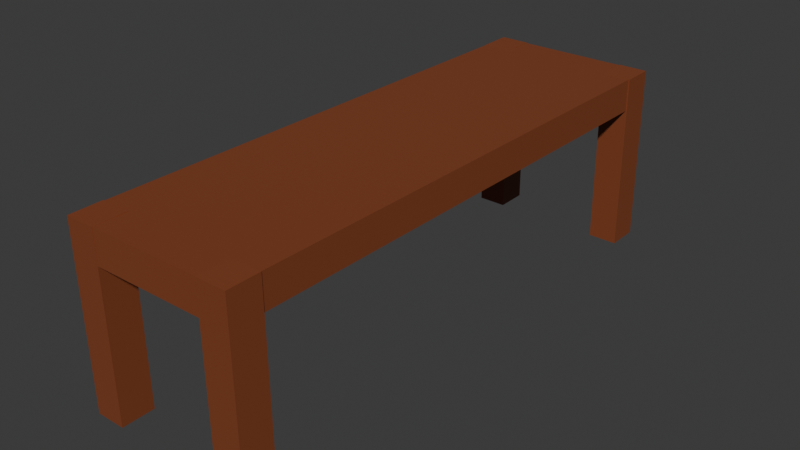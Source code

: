 # Source: table.blend  (saved by Blender 4.4.32; exported with 4.5.12 LTS)
import bpy
from mathutils import Matrix  # noqa: F401  (used for matrix-valued properties, if any)

bpy.ops.wm.read_factory_settings(use_empty=True)
scene = bpy.context.scene
scene.name = 'Scene'

# ---- collections
col_collection = bpy.data.collections.new('Collection'); scene.collection.children.link(col_collection)

# ---- materials (node trees are filled in below, after node groups)
mat_material_001 = bpy.data.materials.new('Material.001')
mat_material_001.alpha_threshold = 0.0
mat_material_001.roughness = 0.5
mat_material_001.line_color = (0.0, 0.0, 0.0, 1.0)
mat_material = bpy.data.materials.new('Material')
mat_material.alpha_threshold = 0.0
mat_material.roughness = 0.5
mat_material.line_color = (0.0, 0.0, 0.0, 1.0)
mat_material_002 = bpy.data.materials.new('Material.002')
mat_material_002.alpha_threshold = 0.0
mat_material_002.roughness = 0.5
mat_material_002.line_color = (0.0, 0.0, 0.0, 1.0)
mat_material_003 = bpy.data.materials.new('Material.003')
mat_material_003.alpha_threshold = 0.0
mat_material_003.roughness = 0.5
mat_material_003.line_color = (0.0, 0.0, 0.0, 1.0)
mat_material_004 = bpy.data.materials.new('Material.004')
mat_material_004.alpha_threshold = 0.0
mat_material_004.roughness = 0.5
mat_material_004.line_color = (0.0, 0.0, 0.0, 1.0)

# ---- node groups
ng_smooth_by_angle_001 = bpy.data.node_groups.new('Smooth by Angle.001', 'GeometryNodeTree')
_s = ng_smooth_by_angle_001.interface.new_socket(name='Mesh', in_out='OUTPUT', socket_type='NodeSocketGeometry')
_s = ng_smooth_by_angle_001.interface.new_socket(name='Mesh', in_out='INPUT', socket_type='NodeSocketGeometry')
_s = ng_smooth_by_angle_001.interface.new_socket(name='Angle', in_out='INPUT', socket_type='NodeSocketFloat')
_s.subtype = 'ANGLE'
_s.default_value = 0.5236
_s.min_value = 0.0
_s.max_value = 3.142
_s.description = 'Maximum face angle for smooth edges'
_s = ng_smooth_by_angle_001.interface.new_socket(name='Ignore Sharpness', in_out='INPUT', socket_type='NodeSocketBool')
_s.force_non_field = True
ng_smooth_by_angle_001.description = 'Set the sharpness of mesh edges based on the angle between the neighboring faces'
ng_smooth_by_angle_001.is_modifier = True
_N = ng_smooth_by_angle_001.nodes; _L = ng_smooth_by_angle_001.links
n0 = _N.new('GeometryNodeSetShadeSmooth'); n0.name = 'Set Shade Smooth'; n0.location = (120, -80)
n0.domain = 'EDGE'
n1 = _N.new('GeometryNodeSetShadeSmooth'); n1.name = 'Set Shade Smooth.001'; n1.location = (300, -80)
n2 = _N.new('NodeGroupOutput'); n2.name = 'Group Output'; n2.location = (480, -80)
n3 = _N.new('GeometryNodeInputMeshEdgeAngle'); n3.name = 'Edge Angle'; n3.location = (-440, -240)
n4 = _N.new('NodeGroupInput'); n4.name = 'Group Input'; n4.location = (-80, -80)
n5 = _N.new('GeometryNodeInputEdgeSmooth'); n5.name = 'Is Edge Smooth'; n5.location = (-260, -120)
n6 = _N.new('GeometryNodeInputShadeSmooth'); n6.name = 'Is Shade Smooth'; n6.location = (-440, -397)
n7 = _N.new('FunctionNodeCompare'); n7.name = 'Compare'; n7.location = (-260, -260)
n7.operation = 'LESS_EQUAL'
n7.inputs[6].default_value = (0.0, 0.0, 0.0, 0.0)
n7.inputs[7].default_value = (0.0, 0.0, 0.0, 0.0)
n8 = _N.new('FunctionNodeBooleanMath'); n8.name = 'Boolean Math.001'; n8.location = (-80, -260)
n9 = _N.new('NodeGroupInput'); n9.name = 'Group Input.001'; n9.location = (-440, -329)
n10 = _N.new('NodeGroupInput'); n10.name = 'Group Input.002'; n10.location = (-259, -189)
n11 = _N.new('FunctionNodeBooleanMath'); n11.name = 'Boolean Math'; n11.location = (-80, -149)
n11.operation = 'OR'
n12 = _N.new('FunctionNodeBooleanMath'); n12.name = 'Boolean Math.002'; n12.location = (-260, -380)
n12.operation = 'OR'
n13 = _N.new('NodeGroupInput'); n13.name = 'Group Input.003'; n13.location = (-440, -460)
_L.new(n3.outputs[0], n7.inputs[0])
_L.new(n1.outputs[0], n2.inputs[0])
_L.new(n9.outputs[1], n7.inputs[1])
_L.new(n7.outputs[0], n8.inputs[0])
_L.new(n4.outputs[0], n0.inputs[0])
_L.new(n0.outputs[0], n1.inputs[0])
_L.new(n8.outputs[0], n0.inputs[2])
_L.new(n10.outputs[2], n11.inputs[1])
_L.new(n5.outputs[0], n11.inputs[0])
_L.new(n11.outputs[0], n0.inputs[1])
_L.new(n13.outputs[2], n12.inputs[1])
_L.new(n6.outputs[0], n12.inputs[0])
_L.new(n12.outputs[0], n8.inputs[1])
n2.is_active_output = True

# ---- material node trees
mat_material_001.use_nodes = True; mat_material_001.node_tree.nodes.clear()
_N = mat_material_001.node_tree.nodes; _L = mat_material_001.node_tree.links
n0 = _N.new('ShaderNodeOutputMaterial'); n0.name = 'Material Output'; n0.location = (300, 300)
n1 = _N.new('ShaderNodeBsdfPrincipled'); n1.name = 'Principled BSDF'; n1.location = (10, 300)
n1.inputs[0].default_value = (0.232, 0.06036, 0.02136, 1.0)
n1.inputs[3].default_value = 1.45
_L.new(n1.outputs[0], n0.inputs[0])
n0.is_active_output = True
mat_material.use_nodes = True; mat_material.node_tree.nodes.clear()
_N = mat_material.node_tree.nodes; _L = mat_material.node_tree.links
n0 = _N.new('ShaderNodeOutputMaterial'); n0.name = 'Material Output'; n0.location = (300, 300)
n1 = _N.new('ShaderNodeBsdfPrincipled'); n1.name = 'Principled BSDF'; n1.location = (10, 300)
n1.inputs[0].default_value = (0.2307, 0.05951, 0.02122, 1.0)
n1.inputs[3].default_value = 1.45
_L.new(n1.outputs[0], n0.inputs[0])
n0.is_active_output = True
mat_material_002.use_nodes = True; mat_material_002.node_tree.nodes.clear()
_N = mat_material_002.node_tree.nodes; _L = mat_material_002.node_tree.links
n0 = _N.new('ShaderNodeOutputMaterial'); n0.name = 'Material Output'; n0.location = (300, 300)
n1 = _N.new('ShaderNodeBsdfPrincipled'); n1.name = 'Principled BSDF'; n1.location = (10, 300)
n1.inputs[0].default_value = (0.2307, 0.05951, 0.02122, 1.0)
n1.inputs[3].default_value = 1.45
_L.new(n1.outputs[0], n0.inputs[0])
n0.is_active_output = True
mat_material_003.use_nodes = True; mat_material_003.node_tree.nodes.clear()
_N = mat_material_003.node_tree.nodes; _L = mat_material_003.node_tree.links
n0 = _N.new('ShaderNodeOutputMaterial'); n0.name = 'Material Output'; n0.location = (300, 300)
n1 = _N.new('ShaderNodeBsdfPrincipled'); n1.name = 'Principled BSDF'; n1.location = (10, 300)
n1.inputs[0].default_value = (0.2307, 0.05951, 0.02122, 1.0)
n1.inputs[3].default_value = 1.45
_L.new(n1.outputs[0], n0.inputs[0])
n0.is_active_output = True
mat_material_004.use_nodes = True; mat_material_004.node_tree.nodes.clear()
_N = mat_material_004.node_tree.nodes; _L = mat_material_004.node_tree.links
n0 = _N.new('ShaderNodeOutputMaterial'); n0.name = 'Material Output'; n0.location = (300, 300)
n1 = _N.new('ShaderNodeBsdfPrincipled'); n1.name = 'Principled BSDF'; n1.location = (10, 300)
n1.inputs[0].default_value = (0.2307, 0.05951, 0.02122, 1.0)
n1.inputs[3].default_value = 1.45
_L.new(n1.outputs[0], n0.inputs[0])
n0.is_active_output = True

# ---- world
world_world = bpy.data.worlds.new('World'); scene.world = world_world
world_world.use_nodes = True; world_world.node_tree.nodes.clear()
_N = world_world.node_tree.nodes; _L = world_world.node_tree.links
n0 = _N.new('ShaderNodeOutputWorld'); n0.name = 'World Output'; n0.location = (300, 300)
n1 = _N.new('ShaderNodeBackground'); n1.name = 'Background'; n1.location = (10, 300)
n1.inputs[0].default_value = (0.05088, 0.05088, 0.05088, 1.0)
_L.new(n1.outputs[0], n0.inputs[0])
n0.is_active_output = True
world_world.color = (0.05088, 0.05088, 0.05088)
world_world.sun_shadow_jitter_overblur = 0.0

# ---- meshes
me_cube_001 = bpy.data.meshes.new('Cube.001')
me_cube_001.from_pydata([(1.0, 1.179, 0.9886), (1.0, 1.179, -1.011), (1.0, -0.8208, 0.9886), (1.0, -0.8208, -1.011), (-1.0, 1.179, 0.9886), (-1.0, 1.179, -1.011), (-1.0, -0.8208, 0.9886), (-1.0, -0.8208, -1.011), (0.9393, 1.107, -33.17), (0.9393, 0.746, -33.15), (0.9393, 1.178, 0.9609), (0.9393, 0.8167, 0.9839), (-10.49, 1.107, -33.17), (-10.49, 0.746, -33.15), (-10.49, 1.178, 0.9609), (-10.49, 0.8167, 0.9839), (-8.521, 1.179, 0.9886), (-8.521, 1.179, -1.011), (-8.521, -0.8208, 0.9886), (-8.521, -0.8208, -1.011), (-10.52, 1.179, 0.9886), (-10.52, 1.179, -1.011), (-10.52, -0.8208, 0.9886), (-10.52, -0.8208, -1.011), (-8.521, 1.112, -31.19), (-8.521, 1.112, -33.19), (-8.521, -0.8876, -31.19), (-8.521, -0.8876, -33.19), (-10.52, 1.112, -31.19), (-10.52, 1.112, -33.19), (-10.52, -0.8876, -31.19), (-10.52, -0.8876, -33.19), (1.013, 1.112, -31.19), (1.013, 1.112, -33.19), (1.013, -0.8876, -31.19), (1.013, -0.8876, -33.19), (-0.9866, 1.112, -31.19), (-0.9866, 1.112, -33.19), (-0.9866, -0.8876, -31.19), (-0.9866, -0.8876, -33.19)], [], [(0, 4, 6, 2), (3, 2, 6, 7), (7, 6, 4, 5), (5, 1, 3, 7), (1, 0, 2, 3), (5, 4, 0, 1), (8, 12, 14, 10), (11, 10, 14, 15), (15, 14, 12, 13), (13, 9, 11, 15), (9, 8, 10, 11), (13, 12, 8, 9), (16, 20, 22, 18), (19, 18, 22, 23), (23, 22, 20, 21), (21, 17, 19, 23), (17, 16, 18, 19), (21, 20, 16, 17), (24, 28, 30, 26), (27, 26, 30, 31), (31, 30, 28, 29), (29, 25, 27, 31), (25, 24, 26, 27), (29, 28, 24, 25), (32, 36, 38, 34), (35, 34, 38, 39), (39, 38, 36, 37), (37, 33, 35, 39), (33, 32, 34, 35), (37, 36, 32, 33)])
me_cube_001.polygons.foreach_set('use_smooth', [True] * 30)
me_cube_001.polygons.foreach_set('material_index', [0, 0, 0, 0, 0, 0, 1, 1, 1, 1, 1, 1, 2, 2, 2, 2, 2, 2, 3, 3, 3, 3, 3, 3, 4, 4, 4, 4, 4, 4])
_uv = me_cube_001.uv_layers.new(name='UVMap')
_uv.uv.foreach_set('vector', [0.625, 0.5, 0.875, 0.5, 0.875, 0.75, 0.625, 0.75, 0.375, 0.75, 0.625, 0.75, 0.625, 1.0, 0.375, 1.0, 0.375, 0.0, 0.625, 0.0, 0.625, 0.25, 0.375, 0.25, 0.125, 0.5, 0.375, 0.5, 0.375, 0.75, 0.125, 0.75, 0.375, 0.5, 0.625, 0.5, 0.625, 0.75, 0.375, 0.75, 0.375, 0.25, 0.625, 0.25, 0.625, 0.5, 0.375, 0.5, 0.625, 0.5, 0.875, 0.5, 0.875, 0.75, 0.625, 0.75, 0.375, 0.75, 0.625, 0.75, 0.625, 1.0, 0.375, 1.0, 0.375, 0.0, 0.625, 0.0, 0.625, 0.25, 0.375, 0.25, 0.125, 0.5, 0.375, 0.5, 0.375, 0.75, 0.125, 0.75, 0.375, 0.5, 0.625, 0.5, 0.625, 0.75, 0.375, 0.75, 0.375, 0.25, 0.625, 0.25, 0.625, 0.5, 0.375, 0.5, 0.625, 0.5, 0.875, 0.5, 0.875, 0.75, 0.625, 0.75, 0.375, 0.75, 0.625, 0.75, 0.625, 1.0, 0.375, 1.0, 0.375, 0.0, 0.625, 0.0, 0.625, 0.25, 0.375, 0.25, 0.125, 0.5, 0.375, 0.5, 0.375, 0.75, 0.125, 0.75, 0.375, 0.5, 0.625, 0.5, 0.625, 0.75, 0.375, 0.75, 0.375, 0.25, 0.625, 0.25, 0.625, 0.5, 0.375, 0.5, 0.625, 0.5, 0.875, 0.5, 0.875, 0.75, 0.625, 0.75, 0.375, 0.75, 0.625, 0.75, 0.625, 1.0, 0.375, 1.0, 0.375, 0.0, 0.625, 0.0, 0.625, 0.25, 0.375, 0.25, 0.125, 0.5, 0.375, 0.5, 0.375, 0.75, 0.125, 0.75, 0.375, 0.5, 0.625, 0.5, 0.625, 0.75, 0.375, 0.75, 0.375, 0.25, 0.625, 0.25, 0.625, 0.5, 0.375, 0.5, 0.625, 0.5, 0.875, 0.5, 0.875, 0.75, 0.625, 0.75, 0.375, 0.75, 0.625, 0.75, 0.625, 1.0, 0.375, 1.0, 0.375, 0.0, 0.625, 0.0, 0.625, 0.25, 0.375, 0.25, 0.125, 0.5, 0.375, 0.5, 0.375, 0.75, 0.125, 0.75, 0.375, 0.5, 0.625, 0.5, 0.625, 0.75, 0.375, 0.75, 0.375, 0.25, 0.625, 0.25, 0.625, 0.5, 0.375, 0.5])
me_cube_001.materials.append(mat_material_001)
me_cube_001.materials.append(mat_material)
me_cube_001.materials.append(mat_material_002)
me_cube_001.materials.append(mat_material_003)
me_cube_001.materials.append(mat_material_004)
me_cube_001.use_mirror_vertex_groups = False
me_cube_001.update()

# ---- objects
ob_cube_001 = bpy.data.objects.new('Cube.001', me_cube_001)

# ---- transforms, parenting, visibility, modifiers, constraints
ob_cube_001.location = (0.8356, -3.077, 0.8816)
ob_cube_001.rotation_euler = (1.582, -0.0, 0.0)
ob_cube_001.scale = (0.1751, 1.063, 0.192)
ob_cube_001.lock_rotations_4d = False
ob_cube_001.empty_display_type = 'ARROWS'
ob_cube_001.lineart.crease_threshold = 0.0
_m = ob_cube_001.modifiers.new('Smooth by Angle', 'NODES')
_m.node_group = ng_smooth_by_angle_001
_m.use_pin_to_last = True
_m.show_group_selector = False

# ---- collection membership
col_collection.objects.link(ob_cube_001)

# ---- scene / render settings (as saved in the file)
scene.frame_start = 1; scene.frame_end = 250; scene.frame_set(1)
scene.render.engine = 'BLENDER_EEVEE_NEXT'
bpy.context.view_layer.update()

# ---- added for rendering (the .blend has no active camera and no usable light): camera, sun
cam_auto = bpy.data.cameras.new('AutoCamera')
cam_auto.lens = 50.0
cam_auto.sensor_width = 36.0
cam_auto.clip_end = 1000.0
ob_auto_camera = bpy.data.objects.new('AutoCamera', cam_auto)
scene.collection.objects.link(ob_auto_camera)
ob_auto_camera.location = (6.71502, -8.04221, 6.44141)
ob_auto_camera.rotation_euler = (1.09748, -7.21219e-08, 0.694738)
scene.camera = ob_auto_camera
light_auto_sun = bpy.data.lights.new('AutoSun', 'SUN')
light_auto_sun.energy = 3.0
light_auto_sun.angle = 0.0523599
ob_auto_sun = bpy.data.objects.new('AutoSun', light_auto_sun)
scene.collection.objects.link(ob_auto_sun)
ob_auto_sun.rotation_euler = (0.872665, 0.174533, 0.523599)
bpy.context.view_layer.update()
